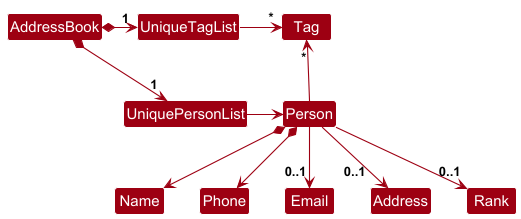

The diagram above was rendered by PlantUML. Its source (embedded in the PNG):
@startuml
!include style.puml
skinparam arrowThickness 1.1
skinparam arrowColor MODEL_COLOR
skinparam classBackgroundColor MODEL_COLOR

AddressBook *-right-> "1" UniquePersonList
AddressBook *-right-> "1" UniqueTagList
UniqueTagList -[hidden]down- UniquePersonList
UniqueTagList -[hidden]down- UniquePersonList

UniqueTagList -right-> "*" Tag
UniquePersonList -right-> Person

Person -up-> "*" Tag

Person *--> Name
Person *--> Phone
Person --> "0..1" Email
Person --> "0..1   " Address
Person --> "   0..1" Rank
@enduml